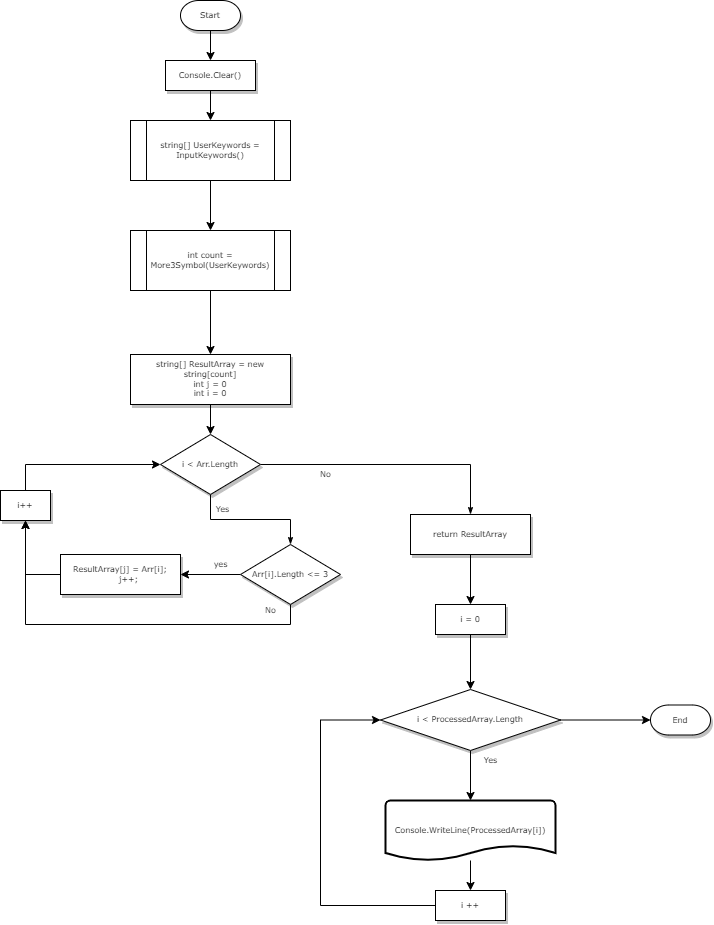

The diagram above was exported from draw.io. Its source (the exported page's mxGraphModel, read from the mxfile embedded in the PNG):
<mxGraphModel dx="1155" dy="633" grid="1" gridSize="10" guides="1" tooltips="1" connect="1" arrows="1" fold="1" page="1" pageScale="1" pageWidth="1100" pageHeight="850" background="none" math="0" shadow="0">
  <root>
    <mxCell id="0" />
    <mxCell id="1" parent="0" />
    <mxCell id="Q_0cPS-cJZluJgMSpx5n-10" value="" style="edgeStyle=orthogonalEdgeStyle;rounded=0;orthogonalLoop=1;jettySize=auto;html=1;fontFamily=Verdana;fontSize=8;" parent="1" source="60e70716793133e9-4" target="Q_0cPS-cJZluJgMSpx5n-9" edge="1">
      <mxGeometry relative="1" as="geometry" />
    </mxCell>
    <mxCell id="60e70716793133e9-4" value="Console.Clear()" style="rounded=0;whiteSpace=wrap;html=1;shadow=1;labelBackgroundColor=none;strokeWidth=1;fontFamily=Verdana;fontSize=8;align=center;" parent="1" vertex="1">
      <mxGeometry x="295" y="100" width="90" height="30" as="geometry" />
    </mxCell>
    <mxCell id="60e70716793133e9-43" value="Yes" style="edgeStyle=orthogonalEdgeStyle;rounded=0;html=1;labelBackgroundColor=none;startSize=5;endArrow=classicThin;endFill=1;endSize=5;jettySize=auto;orthogonalLoop=1;strokeWidth=1;fontFamily=Verdana;fontSize=8" parent="1" source="60e70716793133e9-14" target="Q_0cPS-cJZluJgMSpx5n-16" edge="1">
      <mxGeometry x="-0.4286" y="10" relative="1" as="geometry">
        <mxPoint as="offset" />
        <mxPoint x="380" y="669" as="targetPoint" />
      </mxGeometry>
    </mxCell>
    <mxCell id="60e70716793133e9-44" value="No" style="edgeStyle=orthogonalEdgeStyle;rounded=0;html=1;labelBackgroundColor=none;startSize=5;endArrow=classicThin;endFill=1;endSize=5;jettySize=auto;orthogonalLoop=1;strokeWidth=1;fontFamily=Verdana;fontSize=8" parent="1" source="60e70716793133e9-14" target="60e70716793133e9-16" edge="1">
      <mxGeometry x="-0.5" y="-10" relative="1" as="geometry">
        <mxPoint as="offset" />
      </mxGeometry>
    </mxCell>
    <mxCell id="60e70716793133e9-14" value="i &amp;lt; Arr.Length" style="rhombus;whiteSpace=wrap;html=1;rounded=0;shadow=1;labelBackgroundColor=none;strokeWidth=1;fontFamily=Verdana;fontSize=8;align=center;" parent="1" vertex="1">
      <mxGeometry x="290" y="474" width="100" height="60" as="geometry" />
    </mxCell>
    <mxCell id="Q_0cPS-cJZluJgMSpx5n-28" style="edgeStyle=orthogonalEdgeStyle;rounded=0;orthogonalLoop=1;jettySize=auto;html=1;exitX=0;exitY=0.5;exitDx=0;exitDy=0;entryX=0.5;entryY=1;entryDx=0;entryDy=0;fontFamily=Verdana;fontSize=8;" parent="1" source="60e70716793133e9-15" target="Q_0cPS-cJZluJgMSpx5n-26" edge="1">
      <mxGeometry relative="1" as="geometry">
        <Array as="points">
          <mxPoint x="155" y="614" />
        </Array>
      </mxGeometry>
    </mxCell>
    <mxCell id="60e70716793133e9-15" value="&lt;div&gt;ResultArray[j] = Arr[i];&lt;/div&gt;&lt;div&gt;&amp;nbsp; &amp;nbsp; &amp;nbsp; j++;&lt;/div&gt;" style="whiteSpace=wrap;html=1;rounded=0;shadow=1;labelBackgroundColor=none;strokeWidth=1;fontFamily=Verdana;fontSize=8;align=center;" parent="1" vertex="1">
      <mxGeometry x="190" y="594" width="120" height="40" as="geometry" />
    </mxCell>
    <mxCell id="Q_0cPS-cJZluJgMSpx5n-25" value="" style="edgeStyle=orthogonalEdgeStyle;rounded=0;orthogonalLoop=1;jettySize=auto;html=1;fontFamily=Verdana;fontSize=8;" parent="1" source="60e70716793133e9-16" target="Q_0cPS-cJZluJgMSpx5n-24" edge="1">
      <mxGeometry relative="1" as="geometry" />
    </mxCell>
    <mxCell id="60e70716793133e9-16" value="return ResultArray" style="whiteSpace=wrap;html=1;rounded=0;shadow=1;labelBackgroundColor=none;strokeWidth=1;fontFamily=Verdana;fontSize=8;align=center;" parent="1" vertex="1">
      <mxGeometry x="540" y="554" width="120" height="40" as="geometry" />
    </mxCell>
    <mxCell id="60e70716793133e9-30" value="End" style="strokeWidth=1;html=1;shape=mxgraph.flowchart.terminator;whiteSpace=wrap;rounded=0;shadow=1;labelBackgroundColor=none;fontFamily=Verdana;fontSize=8;align=center;" parent="1" vertex="1">
      <mxGeometry x="780" y="744.5" width="60" height="30" as="geometry" />
    </mxCell>
    <mxCell id="Q_0cPS-cJZluJgMSpx5n-2" value="" style="edgeStyle=orthogonalEdgeStyle;rounded=0;orthogonalLoop=1;jettySize=auto;html=1;fontFamily=Verdana;fontSize=8;" parent="1" source="Q_0cPS-cJZluJgMSpx5n-1" target="60e70716793133e9-4" edge="1">
      <mxGeometry relative="1" as="geometry" />
    </mxCell>
    <mxCell id="Q_0cPS-cJZluJgMSpx5n-1" value="Start" style="strokeWidth=1;html=1;shape=mxgraph.flowchart.terminator;whiteSpace=wrap;rounded=0;shadow=1;labelBackgroundColor=none;fontFamily=Verdana;fontSize=8;align=center;" parent="1" vertex="1">
      <mxGeometry x="310" y="40" width="60" height="30" as="geometry" />
    </mxCell>
    <mxCell id="Q_0cPS-cJZluJgMSpx5n-20" value="" style="edgeStyle=orthogonalEdgeStyle;rounded=0;orthogonalLoop=1;jettySize=auto;html=1;fontFamily=Verdana;fontSize=8;" parent="1" source="Q_0cPS-cJZluJgMSpx5n-9" target="Q_0cPS-cJZluJgMSpx5n-19" edge="1">
      <mxGeometry relative="1" as="geometry" />
    </mxCell>
    <mxCell id="Q_0cPS-cJZluJgMSpx5n-9" value="string[] UserKeywords = InputKeywords()" style="shape=process;whiteSpace=wrap;html=1;backgroundOutline=1;fontFamily=Verdana;fontSize=8;" parent="1" vertex="1">
      <mxGeometry x="260" y="160" width="160" height="60" as="geometry" />
    </mxCell>
    <mxCell id="Q_0cPS-cJZluJgMSpx5n-14" value="" style="edgeStyle=orthogonalEdgeStyle;rounded=0;orthogonalLoop=1;jettySize=auto;html=1;fontFamily=Verdana;fontSize=8;" parent="1" source="Q_0cPS-cJZluJgMSpx5n-11" target="60e70716793133e9-14" edge="1">
      <mxGeometry relative="1" as="geometry" />
    </mxCell>
    <mxCell id="Q_0cPS-cJZluJgMSpx5n-11" value="&lt;div&gt;string[] ResultArray = new string[count]&lt;/div&gt;&lt;div&gt;int j = 0&lt;/div&gt;&lt;div&gt;int i = 0&lt;/div&gt;" style="rounded=0;whiteSpace=wrap;html=1;shadow=1;labelBackgroundColor=none;strokeWidth=1;fontFamily=Verdana;fontSize=8;align=center;" parent="1" vertex="1">
      <mxGeometry x="260" y="394" width="160" height="50" as="geometry" />
    </mxCell>
    <mxCell id="Q_0cPS-cJZluJgMSpx5n-17" value="yes" style="edgeStyle=orthogonalEdgeStyle;rounded=0;orthogonalLoop=1;jettySize=auto;html=1;fontFamily=Verdana;fontSize=8;" parent="1" source="Q_0cPS-cJZluJgMSpx5n-16" target="60e70716793133e9-15" edge="1">
      <mxGeometry x="-0.3333" y="-10" relative="1" as="geometry">
        <mxPoint as="offset" />
      </mxGeometry>
    </mxCell>
    <mxCell id="Q_0cPS-cJZluJgMSpx5n-30" value="No" style="edgeStyle=orthogonalEdgeStyle;rounded=0;orthogonalLoop=1;jettySize=auto;html=1;exitX=0.5;exitY=1;exitDx=0;exitDy=0;fontFamily=Verdana;fontSize=8;entryX=0.5;entryY=1;entryDx=0;entryDy=0;" parent="1" source="Q_0cPS-cJZluJgMSpx5n-16" target="Q_0cPS-cJZluJgMSpx5n-26" edge="1">
      <mxGeometry x="-0.7942" y="-14" relative="1" as="geometry">
        <mxPoint x="150" y="600" as="targetPoint" />
        <mxPoint as="offset" />
      </mxGeometry>
    </mxCell>
    <mxCell id="Q_0cPS-cJZluJgMSpx5n-16" value="Arr[i].Length &amp;lt;= 3" style="rhombus;whiteSpace=wrap;html=1;rounded=0;shadow=1;labelBackgroundColor=none;strokeWidth=1;fontFamily=Verdana;fontSize=8;align=center;" parent="1" vertex="1">
      <mxGeometry x="370" y="584" width="100" height="60" as="geometry" />
    </mxCell>
    <mxCell id="Q_0cPS-cJZluJgMSpx5n-21" value="" style="edgeStyle=orthogonalEdgeStyle;rounded=0;orthogonalLoop=1;jettySize=auto;html=1;fontFamily=Verdana;fontSize=8;" parent="1" source="Q_0cPS-cJZluJgMSpx5n-19" target="Q_0cPS-cJZluJgMSpx5n-11" edge="1">
      <mxGeometry relative="1" as="geometry" />
    </mxCell>
    <mxCell id="Q_0cPS-cJZluJgMSpx5n-19" value="int count = More3Symbol(UserKeywords)" style="shape=process;whiteSpace=wrap;html=1;backgroundOutline=1;fontFamily=Verdana;fontSize=8;" parent="1" vertex="1">
      <mxGeometry x="260" y="270" width="160" height="60" as="geometry" />
    </mxCell>
    <mxCell id="Q_0cPS-cJZluJgMSpx5n-32" value="" style="edgeStyle=orthogonalEdgeStyle;rounded=0;orthogonalLoop=1;jettySize=auto;html=1;fontFamily=Verdana;fontSize=8;" parent="1" source="Q_0cPS-cJZluJgMSpx5n-24" target="Q_0cPS-cJZluJgMSpx5n-31" edge="1">
      <mxGeometry relative="1" as="geometry" />
    </mxCell>
    <mxCell id="Q_0cPS-cJZluJgMSpx5n-24" value="i = 0" style="whiteSpace=wrap;html=1;fontSize=8;fontFamily=Verdana;rounded=0;shadow=1;labelBackgroundColor=none;strokeWidth=1;" parent="1" vertex="1">
      <mxGeometry x="565" y="644" width="70" height="30" as="geometry" />
    </mxCell>
    <mxCell id="Q_0cPS-cJZluJgMSpx5n-29" style="edgeStyle=orthogonalEdgeStyle;rounded=0;orthogonalLoop=1;jettySize=auto;html=1;exitX=0.5;exitY=0;exitDx=0;exitDy=0;entryX=0;entryY=0.5;entryDx=0;entryDy=0;fontFamily=Verdana;fontSize=8;" parent="1" source="Q_0cPS-cJZluJgMSpx5n-26" target="60e70716793133e9-14" edge="1">
      <mxGeometry relative="1" as="geometry" />
    </mxCell>
    <mxCell id="Q_0cPS-cJZluJgMSpx5n-26" value="i++" style="whiteSpace=wrap;html=1;fontSize=8;fontFamily=Verdana;rounded=0;shadow=1;labelBackgroundColor=none;strokeWidth=1;" parent="1" vertex="1">
      <mxGeometry x="130" y="530" width="50" height="30" as="geometry" />
    </mxCell>
    <mxCell id="Q_0cPS-cJZluJgMSpx5n-35" value="Yes" style="edgeStyle=orthogonalEdgeStyle;rounded=0;orthogonalLoop=1;jettySize=auto;html=1;fontFamily=Verdana;fontSize=8;" parent="1" source="Q_0cPS-cJZluJgMSpx5n-31" target="Q_0cPS-cJZluJgMSpx5n-33" edge="1">
      <mxGeometry x="-0.6" y="20" relative="1" as="geometry">
        <mxPoint as="offset" />
      </mxGeometry>
    </mxCell>
    <mxCell id="Q_0cPS-cJZluJgMSpx5n-40" value="" style="edgeStyle=orthogonalEdgeStyle;rounded=0;orthogonalLoop=1;jettySize=auto;html=1;fontFamily=Verdana;fontSize=8;" parent="1" source="Q_0cPS-cJZluJgMSpx5n-31" target="60e70716793133e9-30" edge="1">
      <mxGeometry relative="1" as="geometry" />
    </mxCell>
    <mxCell id="Q_0cPS-cJZluJgMSpx5n-31" value="i &amp;lt; ProcessedArray.Length" style="rhombus;whiteSpace=wrap;html=1;fontSize=8;fontFamily=Verdana;rounded=0;shadow=1;labelBackgroundColor=none;strokeWidth=1;" parent="1" vertex="1">
      <mxGeometry x="510" y="729" width="180" height="61" as="geometry" />
    </mxCell>
    <mxCell id="Q_0cPS-cJZluJgMSpx5n-37" value="" style="edgeStyle=orthogonalEdgeStyle;rounded=0;orthogonalLoop=1;jettySize=auto;html=1;fontFamily=Verdana;fontSize=8;" parent="1" source="Q_0cPS-cJZluJgMSpx5n-33" target="Q_0cPS-cJZluJgMSpx5n-36" edge="1">
      <mxGeometry relative="1" as="geometry" />
    </mxCell>
    <mxCell id="Q_0cPS-cJZluJgMSpx5n-33" value="Console.WriteLine(ProcessedArray[i])" style="strokeWidth=2;html=1;shape=mxgraph.flowchart.document2;whiteSpace=wrap;size=0.25;fontFamily=Verdana;fontSize=8;" parent="1" vertex="1">
      <mxGeometry x="515" y="840" width="170" height="60" as="geometry" />
    </mxCell>
    <mxCell id="Q_0cPS-cJZluJgMSpx5n-39" style="edgeStyle=orthogonalEdgeStyle;rounded=0;orthogonalLoop=1;jettySize=auto;html=1;exitX=0;exitY=0.5;exitDx=0;exitDy=0;entryX=0;entryY=0.5;entryDx=0;entryDy=0;fontFamily=Verdana;fontSize=8;" parent="1" source="Q_0cPS-cJZluJgMSpx5n-36" target="Q_0cPS-cJZluJgMSpx5n-31" edge="1">
      <mxGeometry relative="1" as="geometry">
        <Array as="points">
          <mxPoint x="450" y="945" />
          <mxPoint x="450" y="759" />
        </Array>
      </mxGeometry>
    </mxCell>
    <mxCell id="Q_0cPS-cJZluJgMSpx5n-36" value="i ++" style="whiteSpace=wrap;html=1;fontSize=8;fontFamily=Verdana;rounded=0;shadow=1;labelBackgroundColor=none;strokeWidth=1;" parent="1" vertex="1">
      <mxGeometry x="565" y="930" width="70" height="30" as="geometry" />
    </mxCell>
  </root>
</mxGraphModel>